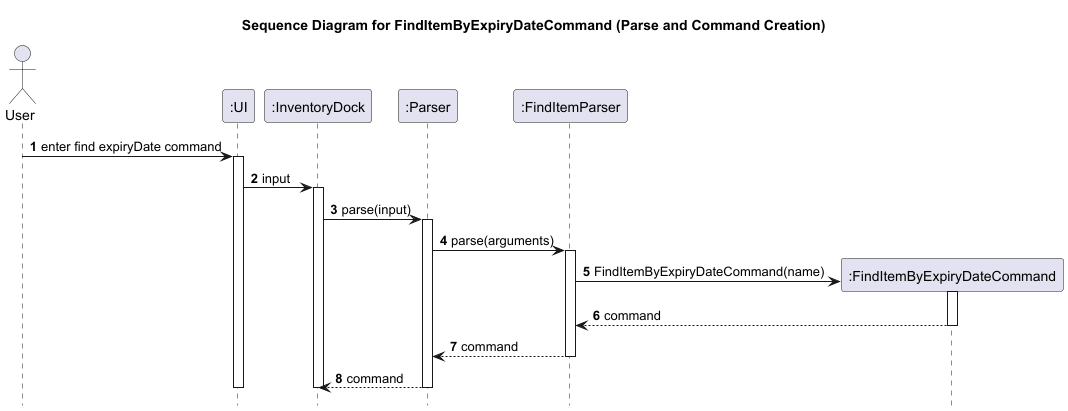

The diagram above was rendered by PlantUML. Its source (embedded in the PNG):
@startuml
title Sequence Diagram for FindItemByExpiryDateCommand (Parse and Command Creation)

autonumber
hide footbox

actor User
participant ":UI" as UI
participant ":InventoryDock" as InventoryDock
participant ":Parser" as Parser
participant ":FindItemParser" as FindItemParser
participant ":FindItemByExpiryDateCommand" as FindItemByExpiryDateCommand

User -> UI: enter find expiryDate command
activate UI
UI -> InventoryDock: input
activate InventoryDock
InventoryDock -> Parser: parse(input)
activate Parser
Parser -> FindItemParser: parse(arguments)
activate FindItemParser
create FindItemByExpiryDateCommand
FindItemParser -> FindItemByExpiryDateCommand: FindItemByExpiryDateCommand(name)
activate FindItemByExpiryDateCommand
FindItemByExpiryDateCommand --> FindItemParser: command
deactivate FindItemByExpiryDateCommand
FindItemParser --> Parser: command
deactivate FindItemParser
Parser --> InventoryDock: command
deactivate Parser
deactivate InventoryDock
deactivate UI
@enduml